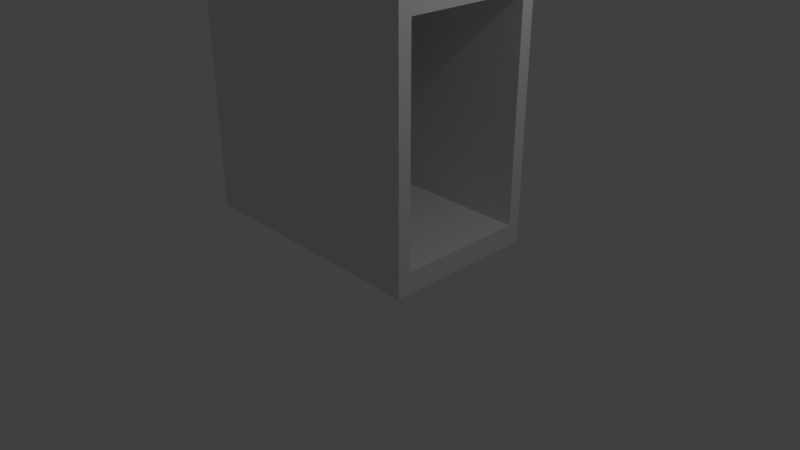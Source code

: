 # Source: LiftBox.blend  (saved by Blender 2.78.0; exported with 4.5.12 LTS)
import bpy
from mathutils import Matrix  # noqa: F401  (used for matrix-valued properties, if any)

bpy.ops.wm.read_factory_settings(use_empty=True)
scene = bpy.context.scene
scene.name = 'Scene'

# ---- collections
col_collection_1 = bpy.data.collections.new('Collection 1'); scene.collection.children.link(col_collection_1)

# ---- materials (node trees are filled in below, after node groups)
mat_material_016 = bpy.data.materials.new('Material.016')
mat_material_016.alpha_threshold = 0.0
mat_material_016.use_transparent_shadow = False
mat_material_016.roughness = 0.5
mat_material_016.line_color = (0.0, 0.0, 0.0, 1.0)

# ---- material node trees

# ---- world
world_world = bpy.data.worlds.new('World'); scene.world = world_world
world_world.color = (0.05088, 0.05088, 0.05088)
world_world.use_sun_shadow = False
world_world.sun_shadow_jitter_overblur = 0.0
world_world.cycles.sampling_method = 'MANUAL'

# ---- cameras
cam_camera = bpy.data.cameras.new('Camera')
cam_camera.clip_end = 100.0
cam_camera.lens = 35.0
cam_camera.sensor_width = 32.0
cam_camera.sensor_height = 18.0
cam_camera.ortho_scale = 7.314
cam_camera.dof.focus_distance = 0.0
cam_camera.dof.aperture_fstop = 128.0

# ---- lights
light_lamp = bpy.data.lights.new('Lamp', 'POINT')
light_lamp.transmission_factor = 0.0
light_lamp.cutoff_distance = 30.0
light_lamp.energy = 100.0
light_lamp.shadow_buffer_clip_start = 1.001
light_lamp.shadow_soft_size = 0.1
light_lamp.shadow_maximum_resolution = 0.006
light_lamp.use_absolute_resolution = True

# ---- meshes
me_cube_025 = bpy.data.meshes.new('Cube.025')
me_cube_025.from_pydata([(-0.582, -0.8327, -0.8327), (-0.582, 0.8327, -0.8327), (-0.582, -0.8327, 0.8327), (-0.582, 0.8327, 0.8327), (1.0, 1.0, -1.0), (1.0, -1.0, -1.0), (-1.0, -1.0, -1.0), (-1.0, 1.0, -1.0), (1.0, 1.0, 1.0), (1.0, -1.0, 1.0), (-1.0, -1.0, 1.0), (-1.0, 1.0, 1.0), (1.0, -0.8327, 0.8327), (1.0, -0.8327, -0.8327), (1.0, 0.8327, 0.8327), (1.0, 0.8327, -0.8327)], [], [(0, 1, 3, 2), (4, 5, 6, 7), (8, 11, 10, 9), (4, 8, 9, 12, 14, 15), (5, 9, 10, 6), (6, 10, 11, 7), (8, 4, 7, 11), (12, 2, 3, 14), (13, 12, 9, 5, 4, 15), (15, 1, 0, 13), (13, 0, 2, 12), (14, 3, 1, 15)])
me_cube_025.materials.append(mat_material_016)
me_cube_025.use_remesh_preserve_volume = False
me_cube_025.use_remesh_preserve_attributes = False
me_cube_025.use_mirror_vertex_groups = False
me_cube_025.update()

# ---- objects
ob_lamp = bpy.data.objects.new('Lamp', light_lamp)
ob_camera = bpy.data.objects.new('Camera', cam_camera)
ob_cube_020 = bpy.data.objects.new('Cube.020', me_cube_025)

# ---- transforms, parenting, visibility, modifiers, constraints
ob_lamp.location = (4.076, 1.005, 5.904)
ob_lamp.rotation_euler = (0.6503, 0.05522, 1.866)
ob_lamp.lock_rotations_4d = False
ob_lamp.empty_display_type = 'ARROWS'
ob_lamp.color = (0.0, 0.0, 0.0, 0.0)
ob_lamp.lineart.crease_threshold = 0.0
ob_camera.location = (7.481, -6.508, 5.344)
ob_camera.rotation_euler = (1.109, 0.0, 0.8149)
ob_camera.lock_rotations_4d = False
ob_camera.empty_display_type = 'ARROWS'
ob_camera.color = (0.0, 0.0, 0.0, 0.0)
ob_camera.display_type = 'WIRE'
ob_camera.lineart.crease_threshold = 0.0
ob_cube_020.location = (-0.5911, 0.4635, 1.844)
ob_cube_020.scale = (1.774, 1.053, 1.763)
ob_cube_020.lock_rotations_4d = False
ob_cube_020.empty_display_type = 'ARROWS'
ob_cube_020.lineart.crease_threshold = 0.0

# ---- collection membership
col_collection_1.objects.link(ob_lamp)
col_collection_1.objects.link(ob_camera)
col_collection_1.objects.link(ob_cube_020)

# ---- scene / render settings (as saved in the file)
scene.camera = ob_camera
scene.frame_start = 1; scene.frame_end = 250; scene.frame_set(1)
scene.render.engine = 'BLENDER_EEVEE_NEXT'
scene.render.resolution_percentage = 50
scene.render.dither_intensity = 0.0
scene.cycles.use_denoising = False
scene.cycles.samples = 128
scene.cycles.sampling_pattern = 'TABULATED_SOBOL'
scene.cycles.light_sampling_threshold = 0.0
scene.cycles.use_adaptive_sampling = False
scene.cycles.use_light_tree = False
scene.cycles.blur_glossy = 0.0
scene.cycles.sample_clamp_indirect = 0.0
scene.view_settings.view_transform = 'Standard'
bpy.context.view_layer.update()
